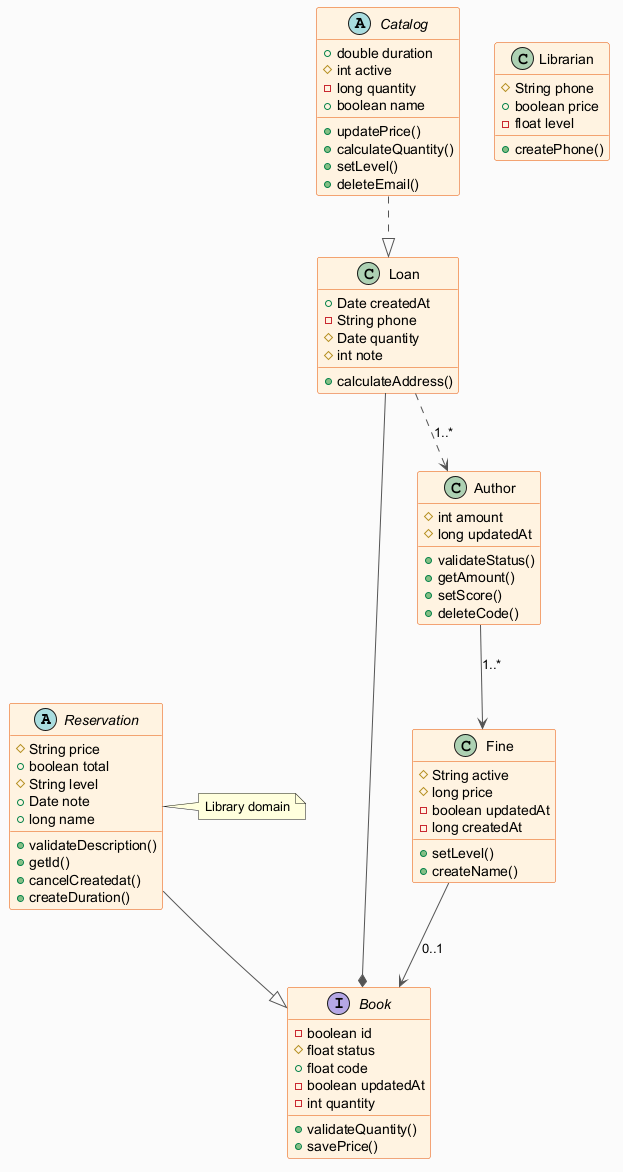

The diagram above was rendered by PlantUML. Its source (embedded in the PNG):
@startuml
skinparam backgroundColor #FAFAFA
skinparam classBackgroundColor #FFF3E0
skinparam classBorderColor #E65100
skinparam ArrowColor #555555
abstract class Reservation {
  #String price
  +boolean total
  #String level
  +Date note
  +long name
  +validateDescription()
  +getId()
  +cancelCreatedat()
  +createDuration()
}
class Fine {
  #String active
  #long price
  -boolean updatedAt
  -long createdAt
  +setLevel()
  +createName()
}
interface Book {
  -boolean id
  #float status
  +float code
  -boolean updatedAt
  -int quantity
  +validateQuantity()
  +savePrice()
}
class Librarian {
  #String phone
  +boolean price
  -float level
  +createPhone()
}
class Loan {
  +Date createdAt
  -String phone
  #Date quantity
  #int note
  +calculateAddress()
}
abstract class Catalog {
  +double duration
  #int active
  -long quantity
  +boolean name
  +updatePrice()
  +calculateQuantity()
  +setLevel()
  +deleteEmail()
}
class Author {
  #int amount
  #long updatedAt
  +validateStatus()
  +getAmount()
  +setScore()
  +deleteCode()
}
Author --> Fine : "1..*"
Loan --* Book
Reservation --|> Book
Loan ..> Author : "1..*"
Catalog ..|> Loan
Fine --> Book : "0..1"
note right of Reservation : Library domain
@enduml